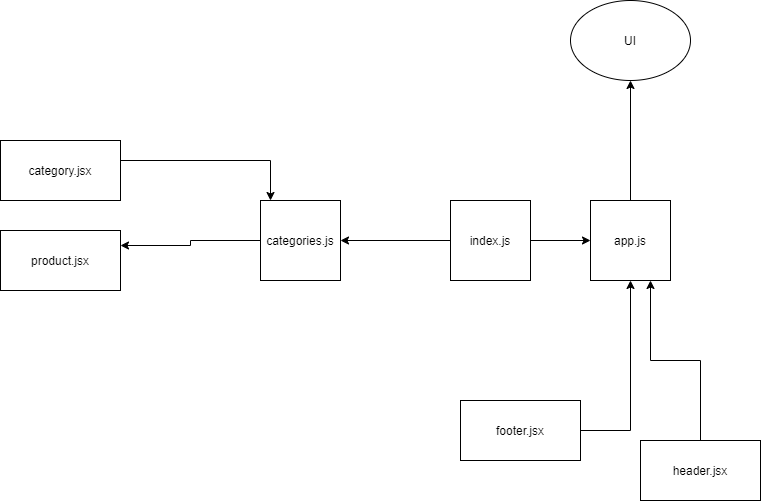

The diagram above was exported from draw.io. Its source (the exported page's mxGraphModel, read from the mxfile embedded in the PNG):
<mxGraphModel dx="1422" dy="800" grid="1" gridSize="10" guides="1" tooltips="1" connect="1" arrows="1" fold="1" page="1" pageScale="1" pageWidth="850" pageHeight="1100" math="0" shadow="0">
  <root>
    <mxCell id="0" />
    <mxCell id="1" parent="0" />
    <mxCell id="L0AqEkqThmB1juUANIMM-13" style="edgeStyle=orthogonalEdgeStyle;rounded=0;orthogonalLoop=1;jettySize=auto;html=1;" edge="1" parent="1" source="L0AqEkqThmB1juUANIMM-1" target="L0AqEkqThmB1juUANIMM-10">
      <mxGeometry relative="1" as="geometry">
        <Array as="points">
          <mxPoint x="310" y="380" />
        </Array>
      </mxGeometry>
    </mxCell>
    <mxCell id="L0AqEkqThmB1juUANIMM-1" value="category.jsx" style="rounded=0;whiteSpace=wrap;html=1;" vertex="1" parent="1">
      <mxGeometry x="40" y="360" width="120" height="60" as="geometry" />
    </mxCell>
    <mxCell id="L0AqEkqThmB1juUANIMM-3" value="product.jsx" style="rounded=0;whiteSpace=wrap;html=1;" vertex="1" parent="1">
      <mxGeometry x="40" y="450" width="120" height="60" as="geometry" />
    </mxCell>
    <mxCell id="L0AqEkqThmB1juUANIMM-18" style="edgeStyle=orthogonalEdgeStyle;rounded=0;orthogonalLoop=1;jettySize=auto;html=1;entryX=0.75;entryY=1;entryDx=0;entryDy=0;" edge="1" parent="1" source="L0AqEkqThmB1juUANIMM-4" target="L0AqEkqThmB1juUANIMM-16">
      <mxGeometry relative="1" as="geometry" />
    </mxCell>
    <mxCell id="L0AqEkqThmB1juUANIMM-4" value="header.jsx" style="rounded=0;whiteSpace=wrap;html=1;" vertex="1" parent="1">
      <mxGeometry x="680" y="660" width="120" height="60" as="geometry" />
    </mxCell>
    <mxCell id="L0AqEkqThmB1juUANIMM-17" style="edgeStyle=orthogonalEdgeStyle;rounded=0;orthogonalLoop=1;jettySize=auto;html=1;entryX=0.5;entryY=1;entryDx=0;entryDy=0;" edge="1" parent="1" source="L0AqEkqThmB1juUANIMM-7" target="L0AqEkqThmB1juUANIMM-16">
      <mxGeometry relative="1" as="geometry" />
    </mxCell>
    <mxCell id="L0AqEkqThmB1juUANIMM-7" value="footer.jsx" style="rounded=0;whiteSpace=wrap;html=1;" vertex="1" parent="1">
      <mxGeometry x="500" y="620" width="120" height="60" as="geometry" />
    </mxCell>
    <mxCell id="L0AqEkqThmB1juUANIMM-11" value="" style="edgeStyle=orthogonalEdgeStyle;rounded=0;orthogonalLoop=1;jettySize=auto;html=1;" edge="1" parent="1" source="L0AqEkqThmB1juUANIMM-9" target="L0AqEkqThmB1juUANIMM-10">
      <mxGeometry relative="1" as="geometry" />
    </mxCell>
    <mxCell id="L0AqEkqThmB1juUANIMM-19" style="edgeStyle=orthogonalEdgeStyle;rounded=0;orthogonalLoop=1;jettySize=auto;html=1;" edge="1" parent="1" source="L0AqEkqThmB1juUANIMM-9" target="L0AqEkqThmB1juUANIMM-16">
      <mxGeometry relative="1" as="geometry" />
    </mxCell>
    <mxCell id="L0AqEkqThmB1juUANIMM-9" value="index.js" style="whiteSpace=wrap;html=1;aspect=fixed;" vertex="1" parent="1">
      <mxGeometry x="490" y="420" width="80" height="80" as="geometry" />
    </mxCell>
    <mxCell id="L0AqEkqThmB1juUANIMM-15" style="edgeStyle=orthogonalEdgeStyle;rounded=0;orthogonalLoop=1;jettySize=auto;html=1;entryX=1;entryY=0.25;entryDx=0;entryDy=0;" edge="1" parent="1" source="L0AqEkqThmB1juUANIMM-10" target="L0AqEkqThmB1juUANIMM-3">
      <mxGeometry relative="1" as="geometry" />
    </mxCell>
    <mxCell id="L0AqEkqThmB1juUANIMM-10" value="categories.js" style="whiteSpace=wrap;html=1;aspect=fixed;" vertex="1" parent="1">
      <mxGeometry x="300" y="420" width="80" height="80" as="geometry" />
    </mxCell>
    <mxCell id="L0AqEkqThmB1juUANIMM-22" style="edgeStyle=orthogonalEdgeStyle;rounded=0;orthogonalLoop=1;jettySize=auto;html=1;" edge="1" parent="1" source="L0AqEkqThmB1juUANIMM-16" target="L0AqEkqThmB1juUANIMM-21">
      <mxGeometry relative="1" as="geometry" />
    </mxCell>
    <mxCell id="L0AqEkqThmB1juUANIMM-16" value="app.js" style="whiteSpace=wrap;html=1;aspect=fixed;" vertex="1" parent="1">
      <mxGeometry x="630" y="420" width="80" height="80" as="geometry" />
    </mxCell>
    <mxCell id="L0AqEkqThmB1juUANIMM-21" value="UI" style="ellipse;whiteSpace=wrap;html=1;" vertex="1" parent="1">
      <mxGeometry x="610" y="220" width="120" height="80" as="geometry" />
    </mxCell>
  </root>
</mxGraphModel>